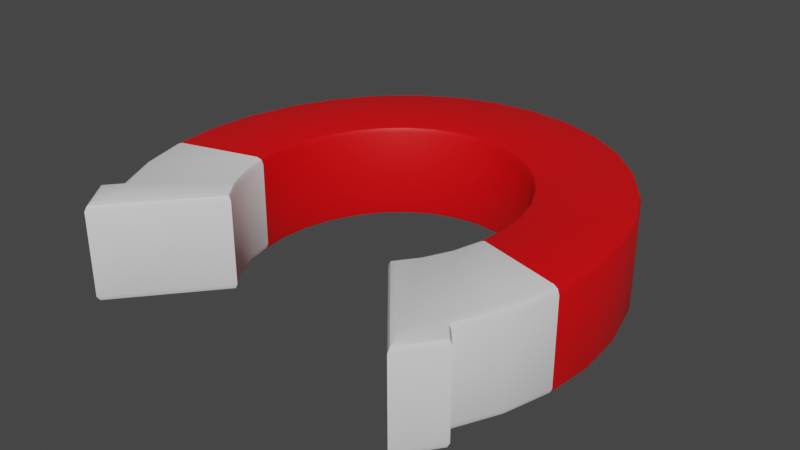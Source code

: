 # Source: horseshoe-magnet.blend  (saved by Blender 3.6.14; exported with 4.5.12 LTS)
import bpy
from mathutils import Matrix  # noqa: F401  (used for matrix-valued properties, if any)

bpy.ops.wm.read_factory_settings(use_empty=True)
scene = bpy.context.scene
scene.name = 'Scene'

# ---- collections
col_collection = bpy.data.collections.new('Collection'); scene.collection.children.link(col_collection)

# ---- materials (node trees are filled in below, after node groups)
mat_mat = bpy.data.materials.new('mat')
mat_mat.use_transparent_shadow = False
mat_magnet = bpy.data.materials.new('magnet')
mat_magnet.use_transparent_shadow = False

# ---- node groups
ng_auto_smooth = bpy.data.node_groups.new('Auto Smooth', 'GeometryNodeTree')
_s = ng_auto_smooth.interface.new_socket(name='Geometry', in_out='OUTPUT', socket_type='NodeSocketGeometry')
_s = ng_auto_smooth.interface.new_socket(name='Geometry', in_out='INPUT', socket_type='NodeSocketGeometry')
_s = ng_auto_smooth.interface.new_socket(name='Angle', in_out='INPUT', socket_type='NodeSocketFloat')
_s.subtype = 'ANGLE'
_s.min_value = 0.0
_s.max_value = 3.142
ng_auto_smooth.is_modifier = True
_N = ng_auto_smooth.nodes; _L = ng_auto_smooth.links
n0 = _N.new('NodeGroupOutput'); n0.name = 'Group Output'; n0.location = (480, -100)
n1 = _N.new('NodeGroupInput'); n1.name = 'Group Input'; n1.location = (-420, -300)
n2 = _N.new('NodeGroupInput'); n2.name = 'Group Input.001'; n2.location = (-60, -100)
n3 = _N.new('GeometryNodeSetShadeSmooth'); n3.name = 'Set Shade Smooth'; n3.location = (120, -100)
n3.domain = 'EDGE'
n4 = _N.new('GeometryNodeSetShadeSmooth'); n4.name = 'Set Shade Smooth.001'; n4.location = (300, -100)
n5 = _N.new('GeometryNodeInputMeshEdgeAngle'); n5.name = 'Edge Angle'; n5.location = (-420, -220)
n6 = _N.new('GeometryNodeInputEdgeSmooth'); n6.name = 'Is Edge Smooth'; n6.location = (-60, -160)
n7 = _N.new('GeometryNodeInputShadeSmooth'); n7.name = 'Is Face Smooth'; n7.location = (-240, -340)
n8 = _N.new('FunctionNodeBooleanMath'); n8.name = 'Boolean Math'; n8.location = (-60, -220)
n9 = _N.new('FunctionNodeCompare'); n9.name = 'Compare'; n9.location = (-240, -180)
n9.operation = 'LESS_EQUAL'
_L.new(n5.outputs[0], n9.inputs[0])
_L.new(n4.outputs[0], n0.inputs[0])
_L.new(n1.outputs[1], n9.inputs[1])
_L.new(n9.outputs[0], n8.inputs[0])
_L.new(n7.outputs[0], n8.inputs[1])
_L.new(n2.outputs[0], n3.inputs[0])
_L.new(n6.outputs[0], n3.inputs[1])
_L.new(n3.outputs[0], n4.inputs[0])
_L.new(n8.outputs[0], n3.inputs[2])
n0.is_active_output = True

# ---- material node trees
mat_mat.use_nodes = True; mat_mat.node_tree.nodes.clear()
_N = mat_mat.node_tree.nodes; _L = mat_mat.node_tree.links
n0 = _N.new('ShaderNodeBsdfPrincipled'); n0.name = 'Principled BSDF'; n0.location = (10, 300)
n0.distribution = 'GGX'
n0.subsurface_method = 'RANDOM_WALK_SKIN'
n0.inputs[0].default_value = (0.8, 0.0, 0.002309, 1.0)
n0.inputs[3].default_value = 1.45
n0.inputs[27].default_value = (0.0, 0.0, 0.0, 1.0)
n0.inputs[28].default_value = 1.0
n1 = _N.new('ShaderNodeOutputMaterial'); n1.name = 'Material Output'; n1.location = (300, 300)
_L.new(n0.outputs[0], n1.inputs[0])
n1.is_active_output = True
mat_magnet.use_nodes = True; mat_magnet.node_tree.nodes.clear()
_N = mat_magnet.node_tree.nodes; _L = mat_magnet.node_tree.links
n0 = _N.new('ShaderNodeBsdfPrincipled'); n0.name = 'Principled BSDF'; n0.location = (10, 300)
n0.distribution = 'GGX'
n0.subsurface_method = 'RANDOM_WALK_SKIN'
n0.inputs[3].default_value = 1.45
n0.inputs[27].default_value = (0.0, 0.0, 0.0, 1.0)
n0.inputs[28].default_value = 1.0
n1 = _N.new('ShaderNodeOutputMaterial'); n1.name = 'Material Output'; n1.location = (300, 300)
_L.new(n0.outputs[0], n1.inputs[0])
n1.is_active_output = True

# ---- world
world_world = bpy.data.worlds.new('World'); scene.world = world_world
world_world.use_nodes = True; world_world.node_tree.nodes.clear()
_N = world_world.node_tree.nodes; _L = world_world.node_tree.links
n0 = _N.new('ShaderNodeOutputWorld'); n0.name = 'World Output'; n0.location = (300, 300)
n1 = _N.new('ShaderNodeBackground'); n1.name = 'Background'; n1.location = (10, 300)
n1.inputs[0].default_value = (0.05088, 0.05088, 0.05088, 1.0)
_L.new(n1.outputs[0], n0.inputs[0])
n0.is_active_output = True
world_world.color = (0.05088, 0.05088, 0.05088)
world_world.use_sun_shadow = False
world_world.sun_shadow_jitter_overblur = 0.0

# ---- meshes
me_circle = bpy.data.meshes.new('Circle')
me_circle.from_pydata([(0.0, 1.093, 0.1911), (0.0, 1.063, 0.22), (0.0, 1.084, 0.2115), (-0.1951, 1.072, 0.1911), (-0.1894, 1.043, 0.22), (-0.1934, 1.063, 0.2115), (-0.3827, 1.009, 0.1911), (-0.3717, 0.9813, 0.22), (-0.3795, 1.001, 0.2115), (-0.5556, 0.9061, 0.1911), (-0.5396, 0.8817, 0.22), (-0.5509, 0.899, 0.2115), (-0.7071, 0.7683, 0.1911), (-0.6868, 0.7478, 0.22), (-0.7012, 0.7623, 0.2115), (-0.8315, 0.6003, 0.1911), (-0.8076, 0.5846, 0.22), (-0.8245, 0.5957, 0.2115), (-0.9239, 0.4087, 0.1911), (-0.8973, 0.3984, 0.22), (-0.9161, 0.4057, 0.2115), (-0.9808, 0.2008, 0.1911), (-0.9526, 0.1965, 0.22), (-0.9725, 0.1995, 0.2115), (-1.0, -0.01539, 0.1911), (-0.9713, -0.01356, 0.22), (-0.9916, -0.01485, 0.2115), (-0.9808, -0.2316, 0.1911), (-0.9527, -0.2236, 0.22), (-0.9726, -0.2293, 0.2115), (-0.9239, -0.4395, 0.1911), (-0.8975, -0.4256, 0.22), (-0.9162, -0.4354, 0.2115), (-0.8315, -0.6311, 0.1911), (-0.7968, -0.6346, 0.22), (-0.8213, -0.6321, 0.2115), (-0.7248, -0.7752, 0.22), (-0.7071, -0.7991, 0.1911), (-0.7123, -0.7921, 0.2115), (0.0, 0.681, 0.22), (0.0, 0.6515, 0.1911), (0.0, 0.6601, 0.2115), (-0.1163, 0.6681, 0.22), (-0.1106, 0.6392, 0.1911), (-0.1123, 0.6476, 0.2115), (-0.2299, 0.63, 0.22), (-0.2189, 0.6028, 0.1911), (-0.2221, 0.6107, 0.2115), (-0.3346, 0.568, 0.22), (-0.3187, 0.5437, 0.1911), (-0.3234, 0.5508, 0.2115), (-0.4264, 0.4846, 0.22), (-0.4062, 0.4641, 0.1911), (-0.4121, 0.4701, 0.2115), (-0.5018, 0.3829, 0.22), (-0.4779, 0.3672, 0.1911), (-0.4849, 0.3718, 0.2115), (-0.5578, 0.2668, 0.22), (-0.5313, 0.2566, 0.1911), (-0.539, 0.2596, 0.2115), (-0.5922, 0.1409, 0.22), (-0.5641, 0.1366, 0.1911), (-0.5723, 0.1378, 0.2115), (-0.6037, 0.009948, 0.22), (-0.5752, 0.01177, 0.1911), (-0.5836, 0.01124, 0.2115), (-0.592, -0.121, 0.22), (-0.5641, -0.113, 0.1911), (-0.5723, -0.1153, 0.2115), (-0.5574, -0.2468, 0.22), (-0.5313, -0.233, 0.1911), (-0.5389, -0.2371, 0.2115), (-0.5014, -0.3627, 0.22), (-0.4779, -0.3436, 0.1911), (-0.4848, -0.3492, 0.2115), (-0.4437, -0.4404, 0.22), (-0.4062, -0.4406, 0.1911), (-0.4172, -0.4405, 0.2115), (-0.854, -0.7033, 0.22), (-0.8907, -0.7023, 0.1911), (-0.88, -0.7026, 0.2115), (-0.7664, -0.8702, 0.1911), (-0.765, -0.8235, 0.22), (-0.766, -0.8565, 0.2115), (0.0, 1.061, -0.22), (0.0, 1.093, -0.1884), (0.0, 1.083, -0.2108), (-0.1889, 1.04, -0.22), (-0.1951, 1.072, -0.1884), (-0.1933, 1.062, -0.2108), (-0.3707, 0.9788, -0.22), (-0.3827, 1.009, -0.1884), (-0.3792, 0.9998, -0.2108), (-0.5382, 0.8795, -0.22), (-0.5556, 0.9061, -0.1884), (-0.5505, 0.8983, -0.2108), (-0.6849, 0.7459, -0.22), (-0.7071, 0.7683, -0.1884), (-0.7006, 0.7617, -0.2108), (-0.8054, 0.5831, -0.22), (-0.8315, 0.6003, -0.1884), (-0.8238, 0.5953, -0.2108), (-0.8949, 0.3975, -0.22), (-0.9239, 0.4087, -0.1884), (-0.9154, 0.4054, -0.2108), (-0.95, 0.1961, -0.22), (-0.9808, 0.2008, -0.1884), (-0.9718, 0.1994, -0.2108), (-0.9687, -0.01339, -0.22), (-1.0, -0.01539, -0.1884), (-0.9908, -0.0148, -0.2108), (-0.9502, -0.2229, -0.22), (-0.9808, -0.2316, -0.1884), (-0.9718, -0.229, -0.2108), (-0.8951, -0.4244, -0.22), (-0.9239, -0.4395, -0.1884), (-0.9154, -0.4351, -0.2108), (-0.7936, -0.6349, -0.22), (-0.8315, -0.6311, -0.1884), (-0.8204, -0.6322, -0.2108), (-0.7071, -0.7991, -0.1884), (-0.7264, -0.773, -0.22), (-0.7128, -0.7914, -0.2108), (0.0, 0.6515, -0.1884), (0.0, 0.6837, -0.22), (0.0, 0.6609, -0.2108), (-0.1106, 0.6392, -0.1884), (-0.1168, 0.6708, -0.22), (-0.1124, 0.6484, -0.2108), (-0.2189, 0.6028, -0.1884), (-0.2309, 0.6325, -0.22), (-0.2224, 0.6115, -0.2108), (-0.3187, 0.5437, -0.1884), (-0.3361, 0.5702, -0.22), (-0.3238, 0.5514, -0.2108), (-0.4062, 0.4641, -0.1884), (-0.4283, 0.4865, -0.22), (-0.4126, 0.4707, -0.2108), (-0.4779, 0.3672, -0.1884), (-0.504, 0.3843, -0.22), (-0.4856, 0.3722, -0.2108), (-0.5313, 0.2566, -0.1884), (-0.5602, 0.2678, -0.22), (-0.5398, 0.2599, -0.2108), (-0.5641, 0.1366, -0.1884), (-0.5948, 0.1413, -0.22), (-0.5731, 0.138, -0.2108), (-0.5752, 0.01177, -0.1884), (-0.6064, 0.009779, -0.22), (-0.5843, 0.01119, -0.2108), (-0.5641, -0.113, -0.1884), (-0.5945, -0.1217, -0.22), (-0.573, -0.1156, -0.2108), (-0.5313, -0.233, -0.1884), (-0.5598, -0.248, -0.22), (-0.5396, -0.2374, -0.2108), (-0.4779, -0.3436, -0.1884), (-0.5035, -0.3644, -0.22), (-0.4854, -0.3497, -0.2108), (-0.4062, -0.4406, -0.1884), (-0.4472, -0.4404, -0.22), (-0.4182, -0.4405, -0.2108), (-0.8907, -0.7023, -0.1884), (-0.8506, -0.7034, -0.22), (-0.879, -0.7026, -0.2108), (-0.7649, -0.8192, -0.22), (-0.7664, -0.8702, -0.1884), (-0.7659, -0.8553, -0.2108), (0.1951, 1.072, 0.1911), (0.1894, 1.043, 0.22), (0.1934, 1.063, 0.2115), (0.3827, 1.009, 0.1911), (0.3717, 0.9813, 0.22), (0.3795, 1.001, 0.2115), (0.5556, 0.9061, 0.1911), (0.5396, 0.8817, 0.22), (0.5509, 0.899, 0.2115), (0.7071, 0.7683, 0.1911), (0.6868, 0.7478, 0.22), (0.7012, 0.7623, 0.2115), (0.8315, 0.6003, 0.1911), (0.8076, 0.5846, 0.22), (0.8245, 0.5957, 0.2115), (0.9239, 0.4087, 0.1911), (0.8973, 0.3984, 0.22), (0.9161, 0.4057, 0.2115), (0.9808, 0.2008, 0.1911), (0.9526, 0.1965, 0.22), (0.9725, 0.1995, 0.2115), (1.0, -0.01539, 0.1911), (0.9713, -0.01356, 0.22), (0.9916, -0.01485, 0.2115), (0.9808, -0.2316, 0.1911), (0.9527, -0.2236, 0.22), (0.9726, -0.2293, 0.2115), (0.9239, -0.4395, 0.1911), (0.8975, -0.4256, 0.22), (0.9162, -0.4354, 0.2115), (0.8315, -0.6311, 0.1911), (0.7968, -0.6346, 0.22), (0.8213, -0.6321, 0.2115), (0.7248, -0.7752, 0.22), (0.7071, -0.7991, 0.1911), (0.7123, -0.7921, 0.2115), (0.1163, 0.6681, 0.22), (0.1106, 0.6392, 0.1911), (0.1123, 0.6476, 0.2115), (0.2299, 0.63, 0.22), (0.2189, 0.6028, 0.1911), (0.2221, 0.6107, 0.2115), (0.3346, 0.568, 0.22), (0.3187, 0.5437, 0.1911), (0.3234, 0.5508, 0.2115), (0.4264, 0.4846, 0.22), (0.4062, 0.4641, 0.1911), (0.4121, 0.4701, 0.2115), (0.5018, 0.3829, 0.22), (0.4779, 0.3672, 0.1911), (0.4849, 0.3718, 0.2115), (0.5578, 0.2668, 0.22), (0.5313, 0.2566, 0.1911), (0.539, 0.2596, 0.2115), (0.5922, 0.1409, 0.22), (0.5641, 0.1366, 0.1911), (0.5723, 0.1378, 0.2115), (0.6037, 0.009948, 0.22), (0.5752, 0.01177, 0.1911), (0.5836, 0.01124, 0.2115), (0.592, -0.121, 0.22), (0.5641, -0.113, 0.1911), (0.5723, -0.1153, 0.2115), (0.5574, -0.2468, 0.22), (0.5313, -0.233, 0.1911), (0.5389, -0.2371, 0.2115), (0.5014, -0.3627, 0.22), (0.4779, -0.3436, 0.1911), (0.4848, -0.3492, 0.2115), (0.4437, -0.4404, 0.22), (0.4062, -0.4406, 0.1911), (0.4172, -0.4405, 0.2115), (0.854, -0.7033, 0.22), (0.8907, -0.7023, 0.1911), (0.88, -0.7026, 0.2115), (0.7664, -0.8702, 0.1911), (0.765, -0.8235, 0.22), (0.766, -0.8565, 0.2115), (0.1889, 1.04, -0.22), (0.1951, 1.072, -0.1884), (0.1933, 1.062, -0.2108), (0.3707, 0.9788, -0.22), (0.3827, 1.009, -0.1884), (0.3792, 0.9998, -0.2108), (0.5382, 0.8795, -0.22), (0.5556, 0.9061, -0.1884), (0.5505, 0.8983, -0.2108), (0.6849, 0.7459, -0.22), (0.7071, 0.7683, -0.1884), (0.7006, 0.7617, -0.2108), (0.8054, 0.5831, -0.22), (0.8315, 0.6003, -0.1884), (0.8238, 0.5953, -0.2108), (0.8949, 0.3975, -0.22), (0.9239, 0.4087, -0.1884), (0.9154, 0.4054, -0.2108), (0.95, 0.1961, -0.22), (0.9808, 0.2008, -0.1884), (0.9718, 0.1994, -0.2108), (0.9687, -0.01339, -0.22), (1.0, -0.01539, -0.1884), (0.9908, -0.0148, -0.2108), (0.9502, -0.2229, -0.22), (0.9808, -0.2316, -0.1884), (0.9718, -0.229, -0.2108), (0.8951, -0.4244, -0.22), (0.9239, -0.4395, -0.1884), (0.9154, -0.4351, -0.2108), (0.7936, -0.6349, -0.22), (0.8315, -0.6311, -0.1884), (0.8204, -0.6322, -0.2108), (0.7071, -0.7991, -0.1884), (0.7264, -0.773, -0.22), (0.7128, -0.7914, -0.2108), (0.1106, 0.6392, -0.1884), (0.1168, 0.6708, -0.22), (0.1124, 0.6484, -0.2108), (0.2189, 0.6028, -0.1884), (0.2309, 0.6325, -0.22), (0.2224, 0.6115, -0.2108), (0.3187, 0.5437, -0.1884), (0.3361, 0.5702, -0.22), (0.3238, 0.5514, -0.2108), (0.4062, 0.4641, -0.1884), (0.4283, 0.4865, -0.22), (0.4126, 0.4707, -0.2108), (0.4779, 0.3672, -0.1884), (0.504, 0.3843, -0.22), (0.4856, 0.3722, -0.2108), (0.5313, 0.2566, -0.1884), (0.5602, 0.2678, -0.22), (0.5398, 0.2599, -0.2108), (0.5641, 0.1366, -0.1884), (0.5948, 0.1413, -0.22), (0.5731, 0.138, -0.2108), (0.5752, 0.01177, -0.1884), (0.6064, 0.009779, -0.22), (0.5843, 0.01119, -0.2108), (0.5641, -0.113, -0.1884), (0.5945, -0.1217, -0.22), (0.573, -0.1156, -0.2108), (0.5313, -0.233, -0.1884), (0.5598, -0.248, -0.22), (0.5396, -0.2374, -0.2108), (0.4779, -0.3436, -0.1884), (0.5035, -0.3644, -0.22), (0.4854, -0.3497, -0.2108), (0.4062, -0.4406, -0.1884), (0.4472, -0.4404, -0.22), (0.4182, -0.4405, -0.2108), (0.8907, -0.7023, -0.1884), (0.8506, -0.7034, -0.22), (0.879, -0.7026, -0.2108), (0.7649, -0.8192, -0.22), (0.7664, -0.8702, -0.1884), (0.7659, -0.8553, -0.2108)], [], [(91, 94, 9, 6), (112, 115, 30, 27), (103, 106, 21, 18), (94, 97, 12, 9), (115, 118, 33, 30), (106, 109, 24, 21), (97, 100, 15, 12), (117, 121, 165, 163), (88, 91, 6, 3), (109, 112, 27, 24), (100, 103, 18, 15), (118, 162, 79, 33), (121, 117, 157, 160), (93, 90, 130, 133), (114, 111, 151, 154), (105, 102, 142, 145), (96, 93, 133, 136), (117, 114, 154, 157), (108, 105, 145, 148), (99, 96, 136, 139), (34, 78, 82, 36), (111, 108, 148, 151), (102, 99, 139, 142), (166, 120, 37, 81), (120, 159, 76, 37), (4, 42, 39, 1), (7, 45, 42, 4), (10, 48, 45, 7), (13, 51, 48, 10), (16, 54, 51, 13), (19, 57, 54, 16), (22, 60, 57, 19), (25, 63, 60, 22), (28, 66, 63, 25), (31, 69, 66, 28), (34, 72, 69, 31), (132, 129, 46, 49), (135, 132, 49, 52), (138, 135, 52, 55), (141, 138, 55, 58), (144, 141, 58, 61), (147, 144, 61, 64), (150, 147, 64, 67), (153, 150, 67, 70), (156, 153, 70, 73), (159, 156, 73, 76), (162, 166, 81, 79), (90, 87, 127, 130), (126, 123, 40, 43), (129, 126, 43, 46), (36, 75, 72, 34), (4, 1, 2, 5), (5, 2, 0, 3), (7, 4, 5, 8), (8, 5, 3, 6), (10, 7, 8, 11), (11, 8, 6, 9), (13, 10, 11, 14), (14, 11, 9, 12), (16, 13, 14, 17), (17, 14, 12, 15), (19, 16, 17, 20), (20, 17, 15, 18), (22, 19, 20, 23), (23, 20, 18, 21), (25, 22, 23, 26), (26, 23, 21, 24), (28, 25, 26, 29), (29, 26, 24, 27), (31, 28, 29, 32), (32, 29, 27, 30), (34, 31, 32, 35), (35, 32, 30, 33), (43, 40, 41, 44), (44, 41, 39, 42), (46, 43, 44, 47), (47, 44, 42, 45), (49, 46, 47, 50), (50, 47, 45, 48), (52, 49, 50, 53), (53, 50, 48, 51), (55, 52, 53, 56), (56, 53, 51, 54), (58, 55, 56, 59), (59, 56, 54, 57), (61, 58, 59, 62), (62, 59, 57, 60), (64, 61, 62, 65), (65, 62, 60, 63), (67, 64, 65, 68), (68, 65, 63, 66), (70, 67, 68, 71), (71, 68, 66, 69), (73, 70, 71, 74), (74, 71, 69, 72), (76, 73, 74, 77), (77, 74, 72, 75), (75, 36, 38, 77), (77, 38, 37, 76), (82, 78, 80, 83), (83, 80, 79, 81), (36, 82, 83, 38), (38, 83, 81, 37), (78, 34, 35, 80), (80, 35, 33, 79), (87, 84, 124, 127), (88, 85, 86, 89), (89, 86, 84, 87), (91, 88, 89, 92), (92, 89, 87, 90), (94, 91, 92, 95), (95, 92, 90, 93), (97, 94, 95, 98), (98, 95, 93, 96), (100, 97, 98, 101), (101, 98, 96, 99), (103, 100, 101, 104), (104, 101, 99, 102), (106, 103, 104, 107), (107, 104, 102, 105), (109, 106, 107, 110), (110, 107, 105, 108), (112, 109, 110, 113), (113, 110, 108, 111), (115, 112, 113, 116), (116, 113, 111, 114), (118, 115, 116, 119), (119, 116, 114, 117), (127, 124, 125, 128), (128, 125, 123, 126), (130, 127, 128, 131), (131, 128, 126, 129), (133, 130, 131, 134), (134, 131, 129, 132), (136, 133, 134, 137), (137, 134, 132, 135), (139, 136, 137, 140), (140, 137, 135, 138), (142, 139, 140, 143), (143, 140, 138, 141), (145, 142, 143, 146), (146, 143, 141, 144), (148, 145, 146, 149), (149, 146, 144, 147), (151, 148, 149, 152), (152, 149, 147, 150), (154, 151, 152, 155), (155, 152, 150, 153), (157, 154, 155, 158), (158, 155, 153, 156), (160, 157, 158, 161), (161, 158, 156, 159), (159, 120, 122, 161), (161, 122, 121, 160), (166, 162, 164, 167), (167, 164, 163, 165), (120, 166, 167, 122), (122, 167, 165, 121), (162, 118, 119, 164), (164, 119, 117, 163), (85, 88, 3, 0), (250, 171, 174, 253), (271, 192, 195, 274), (262, 183, 186, 265), (253, 174, 177, 256), (274, 195, 198, 277), (265, 186, 189, 268), (256, 177, 180, 259), (276, 319, 321, 280), (247, 168, 171, 250), (268, 189, 192, 271), (259, 180, 183, 262), (277, 198, 241, 318), (280, 316, 313, 276), (252, 289, 286, 249), (273, 310, 307, 270), (264, 301, 298, 261), (255, 292, 289, 252), (276, 313, 310, 273), (267, 304, 301, 264), (258, 295, 292, 255), (199, 201, 244, 240), (270, 307, 304, 267), (261, 298, 295, 258), (322, 243, 202, 279), (279, 202, 238, 315), (169, 1, 39, 204), (172, 169, 204, 207), (175, 172, 207, 210), (178, 175, 210, 213), (181, 178, 213, 216), (184, 181, 216, 219), (187, 184, 219, 222), (190, 187, 222, 225), (193, 190, 225, 228), (196, 193, 228, 231), (199, 196, 231, 234), (288, 211, 208, 285), (291, 214, 211, 288), (294, 217, 214, 291), (297, 220, 217, 294), (300, 223, 220, 297), (303, 226, 223, 300), (306, 229, 226, 303), (309, 232, 229, 306), (312, 235, 232, 309), (315, 238, 235, 312), (318, 241, 243, 322), (249, 286, 283, 246), (282, 205, 40, 123), (285, 208, 205, 282), (201, 199, 234, 237), (169, 170, 2, 1), (170, 168, 0, 2), (172, 173, 170, 169), (173, 171, 168, 170), (175, 176, 173, 172), (176, 174, 171, 173), (178, 179, 176, 175), (179, 177, 174, 176), (181, 182, 179, 178), (182, 180, 177, 179), (184, 185, 182, 181), (185, 183, 180, 182), (187, 188, 185, 184), (188, 186, 183, 185), (190, 191, 188, 187), (191, 189, 186, 188), (193, 194, 191, 190), (194, 192, 189, 191), (196, 197, 194, 193), (197, 195, 192, 194), (199, 200, 197, 196), (200, 198, 195, 197), (205, 206, 41, 40), (206, 204, 39, 41), (208, 209, 206, 205), (209, 207, 204, 206), (211, 212, 209, 208), (212, 210, 207, 209), (214, 215, 212, 211), (215, 213, 210, 212), (217, 218, 215, 214), (218, 216, 213, 215), (220, 221, 218, 217), (221, 219, 216, 218), (223, 224, 221, 220), (224, 222, 219, 221), (226, 227, 224, 223), (227, 225, 222, 224), (229, 230, 227, 226), (230, 228, 225, 227), (232, 233, 230, 229), (233, 231, 228, 230), (235, 236, 233, 232), (236, 234, 231, 233), (238, 239, 236, 235), (239, 237, 234, 236), (237, 239, 203, 201), (239, 238, 202, 203), (244, 245, 242, 240), (245, 243, 241, 242), (201, 203, 245, 244), (203, 202, 243, 245), (240, 242, 200, 199), (242, 241, 198, 200), (246, 283, 124, 84), (247, 248, 86, 85), (248, 246, 84, 86), (250, 251, 248, 247), (251, 249, 246, 248), (253, 254, 251, 250), (254, 252, 249, 251), (256, 257, 254, 253), (257, 255, 252, 254), (259, 260, 257, 256), (260, 258, 255, 257), (262, 263, 260, 259), (263, 261, 258, 260), (265, 266, 263, 262), (266, 264, 261, 263), (268, 269, 266, 265), (269, 267, 264, 266), (271, 272, 269, 268), (272, 270, 267, 269), (274, 275, 272, 271), (275, 273, 270, 272), (277, 278, 275, 274), (278, 276, 273, 275), (283, 284, 125, 124), (284, 282, 123, 125), (286, 287, 284, 283), (287, 285, 282, 284), (289, 290, 287, 286), (290, 288, 285, 287), (292, 293, 290, 289), (293, 291, 288, 290), (295, 296, 293, 292), (296, 294, 291, 293), (298, 299, 296, 295), (299, 297, 294, 296), (301, 302, 299, 298), (302, 300, 297, 299), (304, 305, 302, 301), (305, 303, 300, 302), (307, 308, 305, 304), (308, 306, 303, 305), (310, 311, 308, 307), (311, 309, 306, 308), (313, 314, 311, 310), (314, 312, 309, 311), (316, 317, 314, 313), (317, 315, 312, 314), (315, 317, 281, 279), (317, 316, 280, 281), (322, 323, 320, 318), (323, 321, 319, 320), (279, 281, 323, 322), (281, 280, 321, 323), (318, 320, 278, 277), (320, 319, 276, 278), (85, 0, 168, 247)])
me_circle.polygons.foreach_set('use_smooth', [True] * 322)
me_circle.polygons.foreach_set('material_index', [0, 1, 0, 0, 1, 0, 0, 1, 0, 0, 0, 1, 1, 0, 1, 0, 0, 1, 0, 0, 1, 0, 0, 1, 1, 0, 0, 0, 0, 0, 0, 0, 0, 0, 1, 1, 0, 0, 0, 0, 0, 0, 0, 1, 1, 1, 1, 0, 0, 0, 1, 0, 0, 0, 0, 0, 0, 0, 0, 0, 0, 0, 0, 0, 0, 0, 0, 0, 0, 1, 1, 1, 1, 0, 0, 0, 0, 0, 0, 0, 0, 0, 0, 0, 0, 0, 0, 0, 0, 0, 0, 1, 1, 1, 1, 1, 1, 1, 1, 1, 1, 1, 1, 1, 1, 0, 0, 0, 0, 0, 0, 0, 0, 0, 0, 0, 0, 0, 0, 0, 0, 0, 0, 0, 1, 1, 1, 1, 0, 0, 0, 0, 0, 0, 0, 0, 0, 0, 0, 0, 0, 0, 0, 0, 0, 0, 1, 1, 1, 1, 1, 1, 1, 1, 1, 1, 1, 1, 1, 1, 0, 0, 1, 0, 0, 1, 0, 0, 1, 0, 0, 0, 1, 1, 0, 1, 0, 0, 1, 0, 0, 1, 0, 0, 1, 1, 0, 0, 0, 0, 0, 0, 0, 0, 0, 1, 1, 0, 0, 0, 0, 0, 0, 0, 1, 1, 1, 1, 0, 0, 0, 1, 0, 0, 0, 0, 0, 0, 0, 0, 0, 0, 0, 0, 0, 0, 0, 0, 0, 0, 1, 1, 1, 1, 0, 0, 0, 0, 0, 0, 0, 0, 0, 0, 0, 0, 0, 0, 0, 0, 0, 0, 1, 1, 1, 1, 1, 1, 1, 1, 1, 1, 1, 1, 1, 1, 0, 0, 0, 0, 0, 0, 0, 0, 0, 0, 0, 0, 0, 0, 0, 0, 0, 0, 0, 1, 1, 1, 1, 0, 0, 0, 0, 0, 0, 0, 0, 0, 0, 0, 0, 0, 0, 0, 0, 0, 0, 1, 1, 1, 1, 1, 1, 1, 1, 1, 1, 1, 1, 1, 1, 0])
_uv = me_circle.uv_layers.new(name='UVMap')
_uv.uv.foreach_set('vector', [0.0, 0.0, 0.0, 0.0, 0.0, 0.0, 0.0, 0.0, 0.0, 0.0, 0.0, 0.0, 0.0, 0.0, 0.0, 0.0, 0.0, 0.0, 0.0, 0.0, 0.0, 0.0, 0.0, 0.0, 0.0, 0.0, 0.0, 0.0, 0.0, 0.0, 0.0, 0.0, 0.0, 0.0, 0.0, 0.0, 0.0, 0.0, 0.0, 0.0, 0.0, 0.0, 0.0, 0.0, 0.0, 0.0, 0.0, 0.0, 0.0, 0.0, 0.0, 0.0, 0.0, 0.0, 0.0, 0.0, 0.0, 0.0, 0.0, 0.0, 0.0, 0.0, 0.0, 0.0, 0.0, 0.0, 0.0, 0.0, 0.0, 0.0, 0.0, 0.0, 0.0, 0.0, 0.0, 0.0, 0.0, 0.0, 0.0, 0.0, 0.0, 0.0, 0.0, 0.0, 0.0, 0.0, 0.0, 0.0, 0.0, 0.0, 0.0, 0.0, 0.0, 0.0, 0.0, 0.0, 0.0, 0.0, 0.0, 0.0, 0.0, 0.0, 0.0, 0.0, 0.0, 0.0, 0.0, 0.0, 0.0, 0.0, 0.0, 0.0, 0.0, 0.0, 0.0, 0.0, 0.0, 0.0, 0.0, 0.0, 0.0, 0.0, 0.0, 0.0, 0.0, 0.0, 0.0, 0.0, 0.0, 0.0, 0.0, 0.0, 0.0, 0.0, 0.0, 0.0, 0.0, 0.0, 0.0, 0.0, 0.0, 0.0, 0.0, 0.0, 0.0, 0.0, 0.0, 0.0, 0.0, 0.0, 0.0, 0.0, 0.0, 0.0, 0.0, 0.0, 0.0, 0.0, 0.0, 0.0, 0.0, 0.0, 0.0, 0.0, 0.0, 0.0, 0.0, 0.0, 0.0, 0.0, 0.0, 0.0, 0.0, 0.0, 0.0, 0.0, 0.0, 0.0, 0.0, 0.0, 0.0, 0.0, 0.0, 0.0, 0.0, 0.0, 0.0, 0.0, 0.0, 0.0, 0.0, 0.0, 0.0, 0.0, 0.0, 0.0, 0.0, 0.0, 0.0, 0.0, 0.0, 0.0, 0.0, 0.0, 0.0, 0.0, 0.0, 0.0, 0.0, 0.0, 0.0, 0.0, 0.0, 0.0, 0.0, 0.0, 0.0, 0.0, 0.0, 0.0, 0.0, 0.0, 0.0, 0.0, 0.0, 0.0, 0.0, 0.0, 0.0, 0.0, 0.0, 0.0, 0.0, 0.0, 0.0, 0.0, 0.0, 0.0, 0.0, 0.0, 0.0, 0.0, 0.0, 0.0, 0.0, 0.0, 0.0, 0.0, 0.0, 0.0, 0.0, 0.0, 0.0, 0.0, 0.0, 0.0, 0.0, 0.0, 0.0, 0.0, 0.0, 0.0, 0.0, 0.0, 0.0, 0.0, 0.0, 0.0, 0.0, 0.0, 0.0, 0.0, 0.0, 0.0, 0.0, 0.0, 0.0, 0.0, 0.0, 0.0, 0.0, 0.0, 0.0, 0.0, 0.0, 0.0, 0.0, 0.0, 0.0, 0.0, 0.0, 0.0, 0.0, 0.0, 0.0, 0.0, 0.0, 0.0, 0.0, 0.0, 0.0, 0.0, 0.0, 0.0, 0.0, 0.0, 0.0, 0.0, 0.0, 0.0, 0.0, 0.0, 0.0, 0.0, 0.0, 0.0, 0.0, 0.0, 0.0, 0.0, 0.0, 0.0, 0.0, 0.0, 0.0, 0.0, 0.0, 0.0, 0.0, 0.0, 0.0, 0.0, 0.0, 0.0, 0.0, 0.0, 0.0, 0.0, 0.0, 0.0, 0.0, 0.0, 0.0, 0.0, 0.0, 0.0, 0.0, 0.0, 0.0, 0.0, 0.0, 0.0, 0.0, 0.0, 0.0, 0.0, 0.0, 0.0, 0.0, 0.0, 0.0, 0.0, 0.0, 0.0, 0.0, 0.0, 0.0, 0.0, 0.0, 0.0, 0.0, 0.0, 0.0, 0.0, 0.0, 0.0, 0.0, 0.0, 0.0, 0.0, 0.0, 0.0, 0.0, 0.0, 0.0, 0.0, 0.0, 0.0, 0.0, 0.0, 0.0, 0.0, 0.0, 0.0, 0.0, 0.0, 0.0, 0.0, 0.0, 0.0, 0.0, 0.0, 0.0, 0.0, 0.0, 0.0, 0.0, 0.0, 0.0, 0.0, 0.0, 0.0, 0.0, 0.0, 0.0, 0.0, 0.0, 0.0, 0.0, 0.0, 0.0, 0.0, 0.0, 0.0, 0.0, 0.0, 0.0, 0.0, 0.0, 0.0, 0.0, 0.0, 0.0, 0.0, 0.0, 0.0, 0.0, 0.0, 0.0, 0.0, 0.0, 0.0, 0.0, 0.0, 0.0, 0.0, 0.0, 0.0, 0.0, 0.0, 0.0, 0.0, 0.0, 0.0, 0.0, 0.0, 0.0, 0.0, 0.0, 0.0, 0.0, 0.0, 0.0, 0.0, 0.0, 0.0, 0.0, 0.0, 0.0, 0.0, 0.0, 0.0, 0.0, 0.0, 0.0, 0.0, 0.0, 0.0, 0.0, 0.0, 0.0, 0.0, 0.0, 0.0, 0.0, 0.0, 0.0, 0.0, 0.0, 0.0, 0.0, 0.0, 0.0, 0.0, 0.0, 0.0, 0.0, 0.0, 0.0, 0.0, 0.0, 0.0, 0.0, 0.0, 0.0, 0.0, 0.0, 0.0, 0.0, 0.0, 0.0, 0.0, 0.0, 0.0, 0.0, 0.0, 0.0, 0.0, 0.0, 0.0, 0.0, 0.0, 0.0, 0.0, 0.0, 0.0, 0.0, 0.0, 0.0, 0.0, 0.0, 0.0, 0.0, 0.0, 0.0, 0.0, 0.0, 0.0, 0.0, 0.0, 0.0, 0.0, 0.0, 0.0, 0.0, 0.0, 0.0, 0.0, 0.0, 0.0, 0.0, 0.0, 0.0, 0.0, 0.0, 0.0, 0.0, 0.0, 0.0, 0.0, 0.0, 0.0, 0.0, 0.0, 0.0, 0.0, 0.0, 0.0, 0.0, 0.0, 0.0, 0.0, 0.0, 0.0, 0.0, 0.0, 0.0, 0.0, 0.0, 0.0, 0.0, 0.0, 0.0, 0.0, 0.0, 0.0, 0.0, 0.0, 0.0, 0.0, 0.0, 0.0, 0.0, 0.0, 0.0, 0.0, 0.0, 0.0, 0.0, 0.0, 0.0, 0.0, 0.0, 0.0, 0.0, 0.0, 0.0, 0.0, 0.0, 0.0, 0.0, 0.0, 0.0, 0.0, 0.0, 0.0, 0.0, 0.0, 0.0, 0.0, 0.0, 0.0, 0.0, 0.0, 0.0, 0.0, 0.0, 0.0, 0.0, 0.0, 0.0, 0.0, 0.0, 0.0, 0.0, 0.0, 0.0, 0.0, 0.0, 0.0, 0.0, 0.0, 0.0, 0.0, 0.0, 0.0, 0.0, 0.0, 0.0, 0.0, 0.0, 0.0, 0.0, 0.0, 0.0, 0.0, 0.0, 0.0, 0.0, 0.0, 0.0, 0.0, 0.0, 0.0, 0.0, 0.0, 0.0, 0.0, 0.0, 0.0, 0.0, 0.0, 0.0, 0.0, 0.0, 0.0, 0.0, 0.0, 0.0, 0.0, 0.0, 0.0, 0.0, 0.0, 0.0, 0.0, 0.0, 0.0, 0.0, 0.0, 0.0, 0.0, 0.0, 0.0, 0.0, 0.0, 0.0, 0.0, 0.0, 0.0, 0.0, 0.0, 0.0, 0.0, 0.0, 0.0, 0.0, 0.0, 0.0, 0.0, 0.0, 0.0, 0.0, 0.0, 0.0, 0.0, 0.0, 0.0, 0.0, 0.0, 0.0, 0.0, 0.0, 0.0, 0.0, 0.0, 0.0, 0.0, 0.0, 0.0, 0.0, 0.0, 0.0, 0.0, 0.0, 0.0, 0.0, 0.0, 0.0, 0.0, 0.0, 0.0, 0.0, 0.0, 0.0, 0.0, 0.0, 0.0, 0.0, 0.0, 0.0, 0.0, 0.0, 0.0, 0.0, 0.0, 0.0, 0.0, 0.0, 0.0, 0.0, 0.0, 0.0, 0.0, 0.0, 0.0, 0.0, 0.0, 0.0, 0.0, 0.0, 0.0, 0.0, 0.0, 0.0, 0.0, 0.0, 0.0, 0.0, 0.0, 0.0, 0.0, 0.0, 0.0, 0.0, 0.0, 0.0, 0.0, 0.0, 0.0, 0.0, 0.0, 0.0, 0.0, 0.0, 0.0, 0.0, 0.0, 0.0, 0.0, 0.0, 0.0, 0.0, 0.0, 0.0, 0.0, 0.0, 0.0, 0.0, 0.0, 0.0, 0.0, 0.0, 0.0, 0.0, 0.0, 0.0, 0.0, 0.0, 0.0, 0.0, 0.0, 0.0, 0.0, 0.0, 0.0, 0.0, 0.0, 0.0, 0.0, 0.0, 0.0, 0.0, 0.0, 0.0, 0.0, 0.0, 0.0, 0.0, 0.0, 0.0, 0.0, 0.0, 0.0, 0.0, 0.0, 0.0, 0.0, 0.0, 0.0, 0.0, 0.0, 0.0, 0.0, 0.0, 0.0, 0.0, 0.0, 0.0, 0.0, 0.0, 0.0, 0.0, 0.0, 0.0, 0.0, 0.0, 0.0, 0.0, 0.0, 0.0, 0.0, 0.0, 0.0, 0.0, 0.0, 0.0, 0.0, 0.0, 0.0, 0.0, 0.0, 0.0, 0.0, 0.0, 0.0, 0.0, 0.0, 0.0, 0.0, 0.0, 0.0, 0.0, 0.0, 0.0, 0.0, 0.0, 0.0, 0.0, 0.0, 0.0, 0.0, 0.0, 0.0, 0.0, 0.0, 0.0, 0.0, 0.0, 0.0, 0.0, 0.0, 0.0, 0.0, 0.0, 0.0, 0.0, 0.0, 0.0, 0.0, 0.0, 0.0, 0.0, 0.0, 0.0, 0.0, 0.0, 0.0, 0.0, 0.0, 0.0, 0.0, 0.0, 0.0, 0.0, 0.0, 0.0, 0.0, 0.0, 0.0, 0.0, 0.0, 0.0, 0.0, 0.0, 0.0, 0.0, 0.0, 0.0, 0.0, 0.0, 0.0, 0.0, 0.0, 0.0, 0.0, 0.0, 0.0, 0.0, 0.0, 0.0, 0.0, 0.0, 0.0, 0.0, 0.0, 0.0, 0.0, 0.0, 0.0, 0.0, 0.0, 0.0, 0.0, 0.0, 0.0, 0.0, 0.0, 0.0, 0.0, 0.0, 0.0, 0.0, 0.0, 0.0, 0.0, 0.0, 0.0, 0.0, 0.0, 0.0, 0.0, 0.0, 0.0, 0.0, 0.0, 0.0, 0.0, 0.0, 0.0, 0.0, 0.0, 0.0, 0.0, 0.0, 0.0, 0.0, 0.0, 0.0, 0.0, 0.0, 0.0, 0.0, 0.0, 0.0, 0.0, 0.0, 0.0, 0.0, 0.0, 0.0, 0.0, 0.0, 0.0, 0.0, 0.0, 0.0, 0.0, 0.0, 0.0, 0.0, 0.0, 0.0, 0.0, 0.0, 0.0, 0.0, 0.0, 0.0, 0.0, 0.0, 0.0, 0.0, 0.0, 0.0, 0.0, 0.0, 0.0, 0.0, 0.0, 0.0, 0.0, 0.0, 0.0, 0.0, 0.0, 0.0, 0.0, 0.0, 0.0, 0.0, 0.0, 0.0, 0.0, 0.0, 0.0, 0.0, 0.0, 0.0, 0.0, 0.0, 0.0, 0.0, 0.0, 0.0, 0.0, 0.0, 0.0, 0.0, 0.0, 0.0, 0.0, 0.0, 0.0, 0.0, 0.0, 0.0, 0.0, 0.0, 0.0, 0.0, 0.0, 0.0, 0.0, 0.0, 0.0, 0.0, 0.0, 0.0, 0.0, 0.0, 0.0, 0.0, 0.0, 0.0, 0.0, 0.0, 0.0, 0.0, 0.0, 0.0, 0.0, 0.0, 0.0, 0.0, 0.0, 0.0, 0.0, 0.0, 0.0, 0.0, 0.0, 0.0, 0.0, 0.0, 0.0, 0.0, 0.0, 0.0, 0.0, 0.0, 0.0, 0.0, 0.0, 0.0, 0.0, 0.0, 0.0, 0.0, 0.0, 0.0, 0.0, 0.0, 0.0, 0.0, 0.0, 0.0, 0.0, 0.0, 0.0, 0.0, 0.0, 0.0, 0.0, 0.0, 0.0, 0.0, 0.0, 0.0, 0.0, 0.0, 0.0, 0.0, 0.0, 0.0, 0.0, 0.0, 0.0, 0.0, 0.0, 0.0, 0.0, 0.0, 0.0, 0.0, 0.0, 0.0, 0.0, 0.0, 0.0, 0.0, 0.0, 0.0, 0.0, 0.0, 0.0, 0.0, 0.0, 0.0, 0.0, 0.0, 0.0, 0.0, 0.0, 0.0, 0.0, 0.0, 0.0, 0.0, 0.0, 0.0, 0.0, 0.0, 0.0, 0.0, 0.0, 0.0, 0.0, 0.0, 0.0, 0.0, 0.0, 0.0, 0.0, 0.0, 0.0, 0.0, 0.0, 0.0, 0.0, 0.0, 0.0, 0.0, 0.0, 0.0, 0.0, 0.0, 0.0, 0.0, 0.0, 0.0, 0.0, 0.0, 0.0, 0.0, 0.0, 0.0, 0.0, 0.0, 0.0, 0.0, 0.0, 0.0, 0.0, 0.0, 0.0, 0.0, 0.0, 0.0, 0.0, 0.0, 0.0, 0.0, 0.0, 0.0, 0.0, 0.0, 0.0, 0.0, 0.0, 0.0, 0.0, 0.0, 0.0, 0.0, 0.0, 0.0, 0.0, 0.0, 0.0, 0.0, 0.0, 0.0, 0.0, 0.0, 0.0, 0.0, 0.0, 0.0, 0.0, 0.0, 0.0, 0.0, 0.0, 0.0, 0.0, 0.0, 0.0, 0.0, 0.0, 0.0, 0.0, 0.0, 0.0, 0.0, 0.0, 0.0, 0.0, 0.0, 0.0, 0.0, 0.0, 0.0, 0.0, 0.0, 0.0, 0.0, 0.0, 0.0, 0.0, 0.0, 0.0, 0.0, 0.0, 0.0, 0.0, 0.0, 0.0, 0.0, 0.0, 0.0, 0.0, 0.0, 0.0, 0.0, 0.0, 0.0, 0.0, 0.0, 0.0, 0.0, 0.0, 0.0, 0.0, 0.0, 0.0, 0.0, 0.0, 0.0, 0.0, 0.0, 0.0, 0.0, 0.0, 0.0, 0.0, 0.0, 0.0, 0.0, 0.0, 0.0, 0.0, 0.0, 0.0, 0.0, 0.0, 0.0, 0.0, 0.0, 0.0, 0.0, 0.0, 0.0, 0.0, 0.0, 0.0, 0.0, 0.0, 0.0, 0.0, 0.0, 0.0, 0.0, 0.0, 0.0, 0.0, 0.0, 0.0, 0.0, 0.0, 0.0, 0.0, 0.0, 0.0, 0.0, 0.0, 0.0, 0.0, 0.0, 0.0, 0.0, 0.0, 0.0, 0.0, 0.0, 0.0, 0.0, 0.0, 0.0, 0.0, 0.0, 0.0, 0.0, 0.0, 0.0, 0.0, 0.0, 0.0, 0.0, 0.0, 0.0, 0.0, 0.0, 0.0, 0.0, 0.0, 0.0, 0.0, 0.0, 0.0, 0.0, 0.0, 0.0, 0.0, 0.0, 0.0, 0.0, 0.0, 0.0, 0.0, 0.0, 0.0, 0.0, 0.0, 0.0, 0.0, 0.0, 0.0, 0.0, 0.0, 0.0, 0.0, 0.0, 0.0, 0.0, 0.0, 0.0, 0.0, 0.0, 0.0, 0.0, 0.0, 0.0, 0.0, 0.0, 0.0, 0.0, 0.0, 0.0, 0.0, 0.0, 0.0, 0.0, 0.0, 0.0, 0.0, 0.0, 0.0, 0.0, 0.0, 0.0, 0.0, 0.0, 0.0, 0.0, 0.0, 0.0, 0.0, 0.0, 0.0, 0.0, 0.0, 0.0, 0.0, 0.0, 0.0, 0.0, 0.0, 0.0, 0.0, 0.0, 0.0, 0.0, 0.0, 0.0, 0.0, 0.0, 0.0, 0.0, 0.0, 0.0, 0.0, 0.0, 0.0, 0.0, 0.0, 0.0, 0.0, 0.0, 0.0, 0.0, 0.0, 0.0, 0.0, 0.0, 0.0, 0.0, 0.0, 0.0, 0.0, 0.0, 0.0, 0.0, 0.0, 0.0, 0.0, 0.0, 0.0, 0.0, 0.0, 0.0, 0.0, 0.0, 0.0, 0.0, 0.0, 0.0, 0.0, 0.0, 0.0, 0.0, 0.0, 0.0, 0.0, 0.0, 0.0, 0.0, 0.0, 0.0, 0.0, 0.0, 0.0, 0.0, 0.0, 0.0, 0.0, 0.0, 0.0, 0.0, 0.0, 0.0, 0.0, 0.0, 0.0, 0.0, 0.0, 0.0, 0.0, 0.0, 0.0, 0.0, 0.0, 0.0, 0.0, 0.0, 0.0, 0.0, 0.0, 0.0, 0.0, 0.0, 0.0, 0.0, 0.0, 0.0, 0.0, 0.0, 0.0, 0.0, 0.0, 0.0, 0.0, 0.0, 0.0, 0.0, 0.0, 0.0, 0.0, 0.0, 0.0, 0.0, 0.0, 0.0, 0.0, 0.0, 0.0, 0.0, 0.0, 0.0, 0.0, 0.0, 0.0, 0.0, 0.0, 0.0, 0.0, 0.0, 0.0, 0.0, 0.0, 0.0, 0.0, 0.0, 0.0, 0.0, 0.0, 0.0, 0.0, 0.0, 0.0, 0.0, 0.0, 0.0, 0.0, 0.0, 0.0, 0.0, 0.0, 0.0, 0.0, 0.0, 0.0, 0.0, 0.0, 0.0, 0.0, 0.0, 0.0, 0.0, 0.0, 0.0, 0.0, 0.0, 0.0, 0.0, 0.0, 0.0, 0.0, 0.0, 0.0, 0.0, 0.0, 0.0, 0.0, 0.0, 0.0, 0.0, 0.0, 0.0, 0.0, 0.0, 0.0, 0.0, 0.0, 0.0, 0.0, 0.0, 0.0, 0.0, 0.0, 0.0, 0.0, 0.0, 0.0, 0.0, 0.0, 0.0, 0.0, 0.0, 0.0, 0.0, 0.0, 0.0, 0.0, 0.0, 0.0, 0.0, 0.0, 0.0, 0.0, 0.0, 0.0, 0.0, 0.0, 0.0, 0.0, 0.0, 0.0, 0.0, 0.0, 0.0, 0.0, 0.0, 0.0, 0.0, 0.0, 0.0, 0.0, 0.0, 0.0, 0.0, 0.0, 0.0, 0.0, 0.0, 0.0, 0.0, 0.0, 0.0, 0.0, 0.0, 0.0, 0.0, 0.0, 0.0, 0.0, 0.0, 0.0, 0.0, 0.0, 0.0, 0.0, 0.0, 0.0, 0.0, 0.0, 0.0, 0.0, 0.0, 0.0, 0.0, 0.0, 0.0, 0.0, 0.0, 0.0, 0.0, 0.0, 0.0, 0.0, 0.0, 0.0, 0.0, 0.0, 0.0, 0.0, 0.0, 0.0, 0.0, 0.0, 0.0, 0.0, 0.0, 0.0, 0.0, 0.0, 0.0, 0.0, 0.0, 0.0, 0.0, 0.0, 0.0, 0.0, 0.0, 0.0, 0.0, 0.0, 0.0, 0.0, 0.0, 0.0, 0.0, 0.0, 0.0, 0.0, 0.0, 0.0, 0.0, 0.0, 0.0, 0.0, 0.0, 0.0, 0.0, 0.0, 0.0, 0.0, 0.0, 0.0, 0.0, 0.0, 0.0, 0.0, 0.0, 0.0, 0.0, 0.0, 0.0, 0.0, 0.0, 0.0, 0.0, 0.0, 0.0, 0.0, 0.0, 0.0, 0.0, 0.0, 0.0, 0.0, 0.0, 0.0, 0.0, 0.0, 0.0, 0.0, 0.0, 0.0, 0.0, 0.0, 0.0, 0.0, 0.0, 0.0, 0.0, 0.0, 0.0, 0.0, 0.0, 0.0, 0.0, 0.0, 0.0, 0.0, 0.0, 0.0, 0.0, 0.0, 0.0, 0.0, 0.0, 0.0, 0.0, 0.0, 0.0, 0.0, 0.0, 0.0, 0.0, 0.0, 0.0, 0.0, 0.0, 0.0, 0.0, 0.0, 0.0, 0.0, 0.0, 0.0, 0.0, 0.0, 0.0, 0.0, 0.0, 0.0, 0.0, 0.0, 0.0, 0.0, 0.0, 0.0, 0.0, 0.0, 0.0, 0.0, 0.0, 0.0, 0.0, 0.0, 0.0, 0.0, 0.0, 0.0, 0.0, 0.0, 0.0, 0.0, 0.0, 0.0, 0.0, 0.0, 0.0, 0.0, 0.0, 0.0, 0.0, 0.0, 0.0, 0.0, 0.0, 0.0, 0.0, 0.0, 0.0, 0.0, 0.0, 0.0, 0.0, 0.0, 0.0, 0.0, 0.0, 0.0, 0.0, 0.0, 0.0, 0.0, 0.0, 0.0, 0.0, 0.0, 0.0, 0.0, 0.0, 0.0, 0.0, 0.0, 0.0, 0.0, 0.0, 0.0, 0.0, 0.0, 0.0, 0.0, 0.0, 0.0, 0.0, 0.0, 0.0, 0.0, 0.0, 0.0, 0.0, 0.0, 0.0, 0.0, 0.0, 0.0, 0.0, 0.0, 0.0, 0.0, 0.0, 0.0, 0.0, 0.0, 0.0, 0.0, 0.0, 0.0, 0.0, 0.0, 0.0, 0.0, 0.0, 0.0, 0.0, 0.0, 0.0, 0.0, 0.0, 0.0, 0.0, 0.0, 0.0, 0.0, 0.0, 0.0, 0.0, 0.0, 0.0, 0.0, 0.0, 0.0, 0.0, 0.0, 0.0, 0.0, 0.0, 0.0, 0.0, 0.0, 0.0, 0.0, 0.0, 0.0, 0.0, 0.0, 0.0, 0.0, 0.0, 0.0, 0.0, 0.0, 0.0, 0.0, 0.0, 0.0, 0.0, 0.0, 0.0, 0.0, 0.0, 0.0, 0.0, 0.0, 0.0, 0.0, 0.0, 0.0, 0.0, 0.0, 0.0, 0.0, 0.0, 0.0, 0.0, 0.0, 0.0, 0.0, 0.0, 0.0, 0.0, 0.0, 0.0, 0.0, 0.0, 0.0, 0.0, 0.0, 0.0, 0.0, 0.0, 0.0, 0.0, 0.0, 0.0, 0.0, 0.0, 0.0, 0.0, 0.0, 0.0, 0.0, 0.0, 0.0, 0.0, 0.0, 0.0, 0.0, 0.0, 0.0, 0.0, 0.0, 0.0, 0.0, 0.0, 0.0, 0.0, 0.0, 0.0, 0.0, 0.0, 0.0, 0.0, 0.0, 0.0, 0.0, 0.0, 0.0, 0.0, 0.0, 0.0, 0.0, 0.0, 0.0, 0.0, 0.0, 0.0, 0.0, 0.0, 0.0, 0.0, 0.0, 0.0, 0.0, 0.0, 0.0, 0.0, 0.0, 0.0, 0.0, 0.0, 0.0, 0.0, 0.0, 0.0, 0.0, 0.0, 0.0, 0.0, 0.0, 0.0, 0.0, 0.0, 0.0, 0.0, 0.0, 0.0, 0.0, 0.0, 0.0, 0.0, 0.0, 0.0, 0.0, 0.0, 0.0, 0.0, 0.0, 0.0, 0.0, 0.0, 0.0, 0.0, 0.0, 0.0, 0.0, 0.0, 0.0, 0.0, 0.0, 0.0, 0.0, 0.0, 0.0, 0.0, 0.0, 0.0, 0.0, 0.0, 0.0, 0.0, 0.0, 0.0, 0.0, 0.0, 0.0, 0.0, 0.0, 0.0, 0.0, 0.0, 0.0, 0.0, 0.0, 0.0, 0.0, 0.0, 0.0, 0.0, 0.0, 0.0, 0.0, 0.0, 0.0, 0.0, 0.0, 0.0, 0.0, 0.0, 0.0, 0.0, 0.0, 0.0, 0.0, 0.0, 0.0, 0.0, 0.0, 0.0, 0.0, 0.0, 0.0, 0.0, 0.0, 0.0, 0.0, 0.0, 0.0, 0.0, 0.0, 0.0, 0.0, 0.0, 0.0, 0.0, 0.0, 0.0, 0.0, 0.0, 0.0, 0.0, 0.0, 0.0, 0.0, 0.0, 0.0, 0.0, 0.0, 0.0, 0.0, 0.0, 0.0, 0.0, 0.0, 0.0, 0.0, 0.0, 0.0, 0.0, 0.0, 0.0, 0.0, 0.0, 0.0, 0.0, 0.0, 0.0, 0.0, 0.0, 0.0, 0.0, 0.0, 0.0, 0.0, 0.0, 0.0, 0.0, 0.0, 0.0, 0.0, 0.0, 0.0, 0.0, 0.0, 0.0, 0.0, 0.0, 0.0, 0.0, 0.0, 0.0, 0.0, 0.0, 0.0, 0.0, 0.0, 0.0, 0.0, 0.0, 0.0, 0.0, 0.0, 0.0, 0.0, 0.0, 0.0, 0.0, 0.0, 0.0, 0.0, 0.0, 0.0, 0.0, 0.0, 0.0, 0.0, 0.0, 0.0, 0.0, 0.0, 0.0, 0.0, 0.0, 0.0, 0.0, 0.0, 0.0, 0.0, 0.0, 0.0, 0.0, 0.0, 0.0, 0.0, 0.0, 0.0, 0.0, 0.0, 0.0, 0.0, 0.0, 0.0, 0.0, 0.0, 0.0, 0.0, 0.0, 0.0, 0.0, 0.0, 0.0, 0.0, 0.0, 0.0, 0.0, 0.0, 0.0, 0.0, 0.0, 0.0, 0.0, 0.0, 0.0, 0.0, 0.0, 0.0, 0.0, 0.0, 0.0, 0.0, 0.0, 0.0, 0.0, 0.0, 0.0, 0.0, 0.0, 0.0, 0.0, 0.0, 0.0, 0.0, 0.0, 0.0, 0.0, 0.0, 0.0, 0.0, 0.0, 0.0, 0.0, 0.0, 0.0, 0.0, 0.0, 0.0, 0.0, 0.0, 0.0, 0.0, 0.0, 0.0, 0.0, 0.0, 0.0, 0.0, 0.0, 0.0, 0.0, 0.0, 0.0, 0.0, 0.0, 0.0, 0.0, 0.0, 0.0, 0.0, 0.0, 0.0, 0.0, 0.0, 0.0, 0.0, 0.0, 0.0, 0.0, 0.0, 0.0, 0.0, 0.0, 0.0, 0.0, 0.0, 0.0, 0.0, 0.0, 0.0, 0.0, 0.0, 0.0, 0.0, 0.0, 0.0, 0.0, 0.0, 0.0, 0.0, 0.0, 0.0, 0.0, 0.0, 0.0, 0.0, 0.0, 0.0, 0.0, 0.0, 0.0, 0.0, 0.0, 0.0, 0.0, 0.0, 0.0, 0.0, 0.0, 0.0, 0.0, 0.0, 0.0, 0.0, 0.0, 0.0, 0.0, 0.0, 0.0, 0.0, 0.0, 0.0, 0.0, 0.0, 0.0, 0.0, 0.0, 0.0, 0.0, 0.0, 0.0, 0.0, 0.0, 0.0, 0.0, 0.0, 0.0, 0.0, 0.0, 0.0, 0.0, 0.0, 0.0, 0.0, 0.0, 0.0, 0.0, 0.0, 0.0, 0.0, 0.0, 0.0, 0.0, 0.0, 0.0, 0.0, 0.0, 0.0, 0.0, 0.0, 0.0, 0.0, 0.0, 0.0, 0.0, 0.0, 0.0, 0.0, 0.0, 0.0, 0.0, 0.0, 0.0, 0.0, 0.0, 0.0, 0.0, 0.0, 0.0, 0.0, 0.0, 0.0, 0.0, 0.0, 0.0, 0.0, 0.0, 0.0, 0.0, 0.0, 0.0, 0.0, 0.0, 0.0, 0.0, 0.0, 0.0, 0.0, 0.0, 0.0, 0.0, 0.0, 0.0, 0.0, 0.0, 0.0, 0.0, 0.0, 0.0, 0.0, 0.0, 0.0, 0.0, 0.0, 0.0, 0.0, 0.0, 0.0, 0.0, 0.0, 0.0, 0.0])
me_circle.materials.append(mat_mat)
me_circle.materials.append(mat_magnet)
me_circle.use_remesh_fix_poles = True
me_circle.use_remesh_preserve_attributes = False
me_circle.update()

# ---- objects
ob_circle = bpy.data.objects.new('Circle', me_circle)

# ---- transforms, parenting, visibility, modifiers, constraints
ob_circle.location = (0.0, 0.0, 0.0)
_m = ob_circle.modifiers.new('Auto Smooth', 'NODES')
_m.node_group = ng_auto_smooth
_gi = [s.identifier for s in ng_auto_smooth.interface.items_tree if s.item_type == 'SOCKET' and s.in_out == 'INPUT']
_m[_gi[1]] = 0.5236  # Angle

# ---- collection membership
col_collection.objects.link(ob_circle)

# ---- scene / render settings (as saved in the file)
scene.frame_start = 1; scene.frame_end = 250; scene.frame_set(1)
scene.render.engine = 'BLENDER_EEVEE_NEXT'
scene.cycles.sampling_pattern = 'TABULATED_SOBOL'
scene.view_settings.view_transform = 'Filmic'
bpy.context.view_layer.update()

# ---- added for rendering (the .blend has no active camera and no usable light): camera, sun
cam_auto = bpy.data.cameras.new('AutoCamera')
cam_auto.lens = 50.0
cam_auto.sensor_width = 36.0
cam_auto.clip_end = 1000.0
ob_auto_camera = bpy.data.objects.new('AutoCamera', cam_auto)
scene.collection.objects.link(ob_auto_camera)
ob_auto_camera.location = (2.62467, -3.03828, 2.09973)
ob_auto_camera.rotation_euler = (1.09748, -7.21219e-08, 0.694738)
scene.camera = ob_auto_camera
light_auto_sun = bpy.data.lights.new('AutoSun', 'SUN')
light_auto_sun.energy = 3.0
light_auto_sun.angle = 0.0523599
ob_auto_sun = bpy.data.objects.new('AutoSun', light_auto_sun)
scene.collection.objects.link(ob_auto_sun)
ob_auto_sun.rotation_euler = (0.872665, 0.174533, 0.523599)
bpy.context.view_layer.update()
